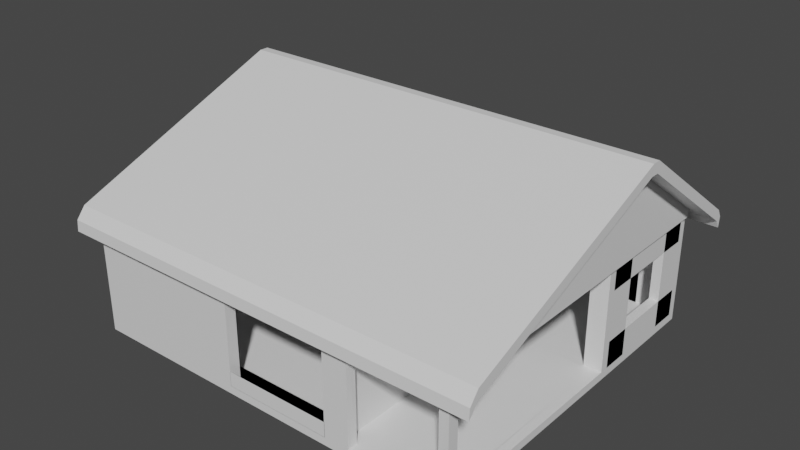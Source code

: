 # Source: Chalet.blend  (saved by Blender 2.92.15; exported with 4.5.12 LTS)
import bpy
from mathutils import Matrix  # noqa: F401  (used for matrix-valued properties, if any)

bpy.ops.wm.read_factory_settings(use_empty=True)
scene = bpy.context.scene
scene.name = 'Scene'

# ---- collections
col_murs = bpy.data.collections.new('Murs'); scene.collection.children.link(col_murs)

# ---- materials (node trees are filled in below, after node groups)
mat_material = bpy.data.materials.new('Material')
mat_material.alpha_threshold = 0.0
mat_material.use_transparent_shadow = False
mat_material.line_color = (0.0, 0.0, 0.0, 1.0)

# ---- material node trees
mat_material.use_nodes = True; mat_material.node_tree.nodes.clear()
_N = mat_material.node_tree.nodes; _L = mat_material.node_tree.links
n0 = _N.new('ShaderNodeOutputMaterial'); n0.name = 'Material Output'; n0.location = (300, 300)
n1 = _N.new('ShaderNodeBsdfPrincipled'); n1.name = 'Principled BSDF'; n1.location = (10, 300)
n1.distribution = 'GGX'
n1.subsurface_method = 'BURLEY'
n1.inputs[2].default_value = 0.4
n1.inputs[3].default_value = 1.45
n1.inputs[27].default_value = (0.0, 0.0, 0.0, 1.0)
n1.inputs[28].default_value = 1.0
_L.new(n1.outputs[0], n0.inputs[0])
n0.is_active_output = True

# ---- world
world_world = bpy.data.worlds.new('World'); scene.world = world_world
world_world.use_nodes = True; world_world.node_tree.nodes.clear()
_N = world_world.node_tree.nodes; _L = world_world.node_tree.links
n0 = _N.new('ShaderNodeOutputWorld'); n0.name = 'World Output'; n0.location = (300, 300)
n1 = _N.new('ShaderNodeBackground'); n1.name = 'Background'; n1.location = (10, 300)
n1.inputs[0].default_value = (0.05088, 0.05088, 0.05088, 1.0)
_L.new(n1.outputs[0], n0.inputs[0])
n0.is_active_output = True
world_world.color = (0.05088, 0.05088, 0.05088)
world_world.use_sun_shadow = False
world_world.sun_shadow_jitter_overblur = 0.0

# ---- meshes
me_cube = bpy.data.meshes.new('Cube')
me_cube.from_pydata([(1.013, 7.404, 3.25), (1.366, 7.404, -0.999), (0.976, -1.01, 3.25), (0.9982, -1.01, -1.0), (0.5842, 7.404, 3.25), (0.5842, 7.404, -1.0), (0.587, -1.01, 3.516), (0.587, -1.01, -1.0), (1.0, 7.764, -1.0), (0.5842, 7.764, -1.0), (1.0, 7.764, 3.25), (0.5842, 7.764, 3.25), (4.578, 7.404, 3.25), (4.213, 7.404, -0.999), (4.578, 7.764, 3.25), (4.578, 7.764, -1.0), (4.939, 7.404, 3.25), (4.939, 7.404, -1.0), (4.939, 8.854, 2.161), (4.939, 8.854, 0.08956), (4.939, 7.404, 1.0), (4.939, 7.404, -1.0), (4.939, 7.764, 1.0), (4.939, 7.764, -1.0), (4.578, 12.4, 3.25), (4.578, 12.4, -1.0), (4.939, 11.31, 2.161), (4.939, 11.31, 0.08956), (4.578, 12.71, 3.25), (4.578, 12.71, -1.0), (4.939, 12.71, 3.25), (4.939, 12.71, -1.0), (-10.61, 12.4, 3.25), (-10.61, 12.4, -1.0), (-10.61, 12.71, 3.25), (-10.61, 12.71, -1.0), (-10.88, 12.4, 3.25), (-10.88, 12.4, -1.0), (-10.88, 12.71, 3.25), (-10.88, 12.71, -1.0), (-10.61, -1.01, 3.25), (-10.61, -1.01, -1.0), (-10.88, -1.01, 3.25), (-10.88, -1.01, -1.0), (-10.61, -1.439, 3.25), (-10.61, -1.439, -1.0), (-10.88, -1.439, 3.25), (-10.88, -1.439, -1.0), (-0.007851, -1.439, 2.656), (-0.007851, -1.439, -0.4052), (0.9982, -1.439, 3.25), (0.9982, -1.439, -1.0), (0.5935, -1.018, 3.546), (0.5861, 7.401, 6.834), (0.5842, 7.404, 3.546), (0.5842, 7.764, 3.546), (1.0, 7.764, 3.546), (4.578, 7.404, 6.837), (4.578, 7.764, 6.834), (4.939, 12.4, 3.546), (4.578, 12.4, 3.546), (4.939, 12.71, 3.546), (4.578, 12.71, 3.546), (-10.61, 12.71, 3.546), (-10.61, 12.4, 3.546), (-10.88, 12.71, 3.546), (-10.88, 12.4, 3.546), (-10.88, -1.01, 3.546), (-10.61, -1.01, 3.546), (-10.88, -1.439, 3.546), (-10.61, -1.439, 3.546), (0.587, -1.439, 3.546), (0.9982, -1.439, 3.546), (0.587, 12.4, 3.516), (0.587, 12.4, 3.546), (-10.61, 12.4, 3.546), (-10.61, 12.4, 3.25), (0.5861, 7.764, 3.25), (0.5861, 12.4, 3.25), (0.5861, 12.4, 3.546), (0.5842, 7.404, -1.323), (0.587, -1.01, -1.323), (1.0, 7.404, -1.323), (0.9982, -1.01, -1.323), (1.0, 7.764, -1.323), (0.5842, 7.764, -1.323), (4.578, 7.764, -1.323), (4.578, 7.404, -1.323), (4.939, 7.764, -1.323), (4.939, 7.404, -1.323), (4.939, 12.4, -1.323), (4.578, 12.4, -1.323), (4.939, 12.71, -1.323), (4.578, 12.71, -1.323), (-10.61, 12.4, -1.323), (-10.61, 12.71, -1.323), (-10.88, 12.4, -1.323), (-10.88, 12.71, -1.323), (-10.61, -1.01, -1.323), (-10.88, -1.01, -1.323), (-10.61, -1.439, -1.323), (-10.88, -1.439, -1.323), (0.587, -1.439, -1.323), (0.9982, -1.439, -1.323), (-10.61, 12.44, -1.0), (-10.61, 12.44, -1.323), (0.587, 12.44, -1.323), (0.587, 12.44, -1.0), (0.5236, 7.764, -1.0), (0.5236, 12.4, -1.0), (0.5236, 12.4, -1.323), (0.5236, 7.764, -1.323), (4.578, -1.018, 3.25), (0.5935, -1.018, 3.25), (4.572, -1.01, 3.546), (4.572, -1.01, 3.25), (4.572, -1.439, 3.25), (4.572, -1.439, 3.546), (4.948, -1.01, 3.25), (4.948, -1.439, 3.25), (4.948, -1.01, 3.546), (4.948, -1.439, 3.546), (4.578, 7.401, 3.25), (4.572, -1.01, -0.9928), (4.578, -1.431, -1.0), (4.948, -1.01, -1.039), (4.948, -1.439, -1.039), (4.939, 7.404, 3.549), (4.939, 7.764, 3.549), (4.578, 7.404, 3.549), (4.578, 7.764, 3.549), (4.674, -1.01, 3.25), (4.674, -1.01, 3.546), (4.674, 12.4, 3.25), (4.674, 12.4, 3.546), (-10.6, 7.768, 3.252), (-10.6, 12.4, 3.252), (-10.6, 12.4, 3.549), (-10.6, 7.405, 6.836), (-10.6, -1.014, 3.549), (-10.61, 7.408, 3.252), (-10.61, 7.408, 3.549), (1.013, 7.765, 3.25), (1.0, -1.431, -1.0), (4.939, -1.431, -1.0), (4.939, -1.431, -1.323), (4.578, -1.431, -1.323), (1.0, -1.431, -1.323), (1.0, 7.404, -1.0), (1.376, 7.404, 2.886), (4.578, 7.404, -1.0), (4.213, 7.404, 2.886), (1.0, 7.765, -1.0), (4.578, 7.765, 3.25), (4.578, 7.765, -1.0), (4.213, 7.765, 2.886), (1.376, 7.765, 2.886), (1.366, 7.765, -0.999), (4.213, 7.765, -0.999), (4.578, 7.439, 7.28), (0.5862, 7.436, 7.277), (4.578, 7.799, 7.277), (4.578, 12.43, 3.99), (0.5862, 7.799, 7.277), (0.5862, 12.43, 3.99), (-10.6, 7.803, 7.279), (0.5936, -0.9831, 3.99), (4.572, -0.975, 3.99), (-10.6, 12.43, 3.992), (-10.6, 7.44, 7.279), (-10.6, -0.9794, 3.992), (5.179, 7.764, 3.251), (5.179, 12.4, 3.251), (5.179, 7.764, 6.834), (5.179, 12.4, 3.547), (5.179, 7.404, 6.837), (5.179, 7.404, 3.251), (5.173, -1.01, 3.547), (5.179, -1.018, 3.251), (5.179, 7.799, 7.277), (5.179, 7.764, 3.549), (5.179, 7.401, 3.251), (5.179, 12.43, 3.99), (5.179, 7.439, 7.28), (5.173, -0.9753, 3.99), (6.023, 7.764, 6.834), (6.023, 12.4, 3.547), (6.024, 7.799, 7.277), (6.023, 7.403, 6.837), (6.018, -1.01, 3.547), (6.024, 12.43, 3.99), (6.024, 7.438, 7.28), (6.018, -0.9755, 3.99), (-10.6, 7.803, 7.279), (-11.53, 7.803, 7.279), (-10.6, 7.405, 6.836), (-10.6, 7.44, 7.279), (-10.6, 7.768, 3.252), (-10.6, 12.4, 3.252), (-10.6, 12.4, 3.549), (-10.6, -1.014, 3.549), (-10.61, 7.408, 3.252), (-10.61, 7.408, 3.549), (-10.6, 12.43, 3.992), (-10.6, -0.9794, 3.992), (-10.86, 7.803, 7.279), (-10.86, 7.768, 6.836), (-10.86, 7.405, 6.836), (-10.86, 7.44, 7.279), (-10.86, 7.768, 3.253), (-10.86, 12.4, 3.253), (-10.86, 12.4, 3.549), (-10.86, -1.014, 3.549), (-10.87, 7.408, 3.253), (-10.87, 7.408, 3.549), (-10.86, 12.43, 3.992), (-10.86, -0.9794, 3.992), (-11.53, 7.768, 6.836), (-11.53, 7.405, 6.836), (-11.53, 7.44, 7.279), (-11.53, 12.4, 3.549), (-11.53, -1.015, 3.549), (-11.53, 12.43, 3.992), (-11.52, -0.9796, 3.992), (4.572, -1.618, 3.305), (0.5937, -1.626, 3.305), (-10.6, -1.622, 3.308), (-10.6, -1.622, 3.308), (-10.6, -1.587, 3.751), (-10.6, -1.587, 3.751), (4.572, -1.583, 3.749), (0.5937, -1.591, 3.749), (6.018, -1.583, 3.749), (5.174, -1.583, 3.749), (5.174, -1.618, 3.306), (6.018, -1.618, 3.306), (-10.86, -1.587, 3.751), (-10.86, -1.622, 3.308), (-11.52, -1.622, 3.308), (-11.52, -1.587, 3.751), (4.573, -1.986, 2.845), (0.5938, -1.994, 2.845), (-10.6, -1.99, 2.847), (-10.6, -1.99, 2.847), (-10.6, -1.955, 3.291), (-10.6, -1.955, 3.291), (4.573, -1.951, 3.288), (0.5938, -1.959, 3.288), (6.018, -1.951, 3.289), (5.174, -1.951, 3.289), (5.174, -1.986, 2.845), (6.018, -1.986, 2.845), (-10.86, -1.955, 3.291), (-10.86, -1.99, 2.847), (-11.52, -1.99, 2.847), (-11.52, -1.955, 3.291), (0.5862, 13.03, 3.096), (0.5863, 13.06, 3.54), (4.578, 13.03, 3.096), (4.578, 13.06, 3.54), (-10.6, 13.03, 3.098), (-10.6, 13.06, 3.542), (5.179, 13.03, 3.097), (5.179, 13.06, 3.54), (6.024, 13.03, 3.097), (6.024, 13.06, 3.54), (-10.6, 13.06, 3.542), (-10.6, 13.03, 3.098), (-10.86, 13.06, 3.542), (-10.86, 13.03, 3.098), (-11.53, 13.06, 3.542), (-11.53, 13.03, 3.099), (0.5863, 13.21, 2.771), (0.5863, 13.25, 3.214), (4.578, 13.21, 2.771), (4.578, 13.25, 3.214), (-10.6, 13.22, 2.773), (-10.6, 13.25, 3.216), (5.179, 13.21, 2.771), (5.179, 13.25, 3.215), (6.024, 13.21, 2.771), (6.024, 13.25, 3.215), (-10.6, 13.25, 3.216), (-10.6, 13.22, 2.773), (-10.86, 13.25, 3.217), (-10.86, 13.22, 2.773), (-11.53, 13.25, 3.217), (-11.53, 13.22, 2.773), (4.939, 7.764, 3.25), (4.939, 7.764, -1.0), (4.939, 12.4, 3.25), (4.939, 12.4, -1.0), (2.639, 12.71, -0.1342), (2.639, 12.71, 2.385), (3.505, 12.4, 3.25), (3.505, 12.4, -1.0), (3.505, 12.71, 3.546), (3.505, 12.4, 3.546), (3.505, 12.71, -1.323), (3.505, 12.4, -1.323), (0.4009, 12.71, -0.1342), (-0.465, 12.71, -1.323), (0.4009, 12.71, 2.385), (-0.465, 12.4, 3.25), (-0.465, 12.4, -1.0), (-0.465, 12.71, 3.546), (-0.465, 12.4, 3.546), (-0.465, 12.4, -1.323), (-8.913, 12.71, -0.1538), (-9.76, 12.71, -1.323), (-8.913, 12.71, 2.404), (-9.76, 12.4, 3.25), (-9.76, 12.4, -1.0), (-9.76, 12.71, 3.546), (-9.76, 12.4, 3.546), (-9.76, 12.4, -1.323), (-5.958, 12.71, 2.404), (-5.112, 12.4, 3.25), (-5.112, 12.4, -1.0), (-5.112, 12.71, 3.546), (-5.112, 12.4, 3.546), (-5.112, 12.4, -1.323), (-5.958, 12.71, -0.1538), (-5.112, 12.71, -1.323), (-10.88, 9.384, -0.328), (-10.88, 9.384, 2.578), (-10.61, 7.385, -1.0), (-10.61, 7.385, 3.25), (-10.88, 7.385, 3.546), (-10.61, 7.385, 3.546), (-10.88, 7.385, -1.323), (-10.61, 7.385, -1.323), (-10.88, 1.945, -0.328), (-10.61, 3.188, -1.0), (-10.88, 3.188, -1.323), (-10.61, 3.188, -1.323), (-10.88, 1.945, 2.578), (-10.61, 3.188, 3.25), (-10.88, 3.188, 3.546), (-10.61, 3.188, 3.546), (-5.013, -1.01, -1.0), (-4.418, -1.439, 2.656), (-4.418, -1.439, -0.4052), (-5.013, -1.01, 3.516), (-5.013, -1.439, 3.546), (-5.013, 12.4, 3.516), (-5.013, 12.4, 3.546), (-5.013, -1.01, -1.323), (-5.013, -1.439, -1.323), (-5.013, 12.44, -1.0), (-5.013, 12.44, -1.323), (-5.01, -1.014, 3.546), (-0.465, 12.71, 3.25), (3.505, 12.71, 3.25), (3.505, 12.71, -1.0), (-0.465, 12.71, -1.0), (-5.112, 12.71, -1.0), (-9.76, 12.71, -1.0), (-9.76, 12.71, 3.25), (-5.112, 12.71, 3.25), (-10.88, 1.273, 3.25), (-10.88, 10.06, 3.25), (-10.88, 10.06, -1.0), (-10.88, 1.273, -1.0), (0.587, -1.439, 3.25), (0.587, -1.439, -1.0), (-5.013, -1.439, 3.25), (-5.013, -1.439, -1.0), (0.587, -0.9968, 3.25), (0.587, -0.9968, -1.0), (-5.013, -0.9968, 3.25), (-5.013, -0.9968, -1.0), (-0.007851, -0.9968, 2.656), (-0.007851, -0.9968, -0.4052), (-4.418, -0.9968, 2.656), (-4.418, -0.9968, -0.4052), (-10.88, 12.4, 3.25), (-10.88, 12.4, -1.0), (-10.88, -1.01, 3.25), (-10.88, -1.01, -1.0), (-10.88, 1.273, -1.0), (-10.88, 10.06, 3.25), (-10.88, 10.06, -1.0), (-10.88, 1.273, 3.25), (-10.88, 1.945, 2.578), (-10.88, 9.384, 2.578), (-10.88, 9.384, -0.328), (-10.88, 1.945, -0.328), (-10.57, 12.4, 3.25), (-10.57, 12.4, -1.0), (-10.57, -1.01, 3.25), (-10.57, -1.01, -1.0), (-10.57, 1.273, -1.0), (-10.57, 10.06, 3.25), (-10.57, 10.06, -1.0), (-10.57, 1.273, 3.25), (-10.57, 1.945, 2.578), (-10.57, 9.384, 2.578), (-10.57, 9.384, -0.328), (-10.57, 1.945, -0.328), (-10.88, 1.945, 3.25), (-10.88, 9.384, 3.25), (-10.57, 1.945, 3.25), (-10.57, 9.384, 3.25), (-10.57, -1.035, -0.328), (-10.88, -1.035, -0.328), (-10.88, -1.035, 2.578), (-10.57, -1.035, 2.578), (-10.57, -1.056, 2.578), (-10.88, -1.056, 2.578), (-10.57, -1.056, 3.25), (-10.88, -1.056, 3.25), (-10.57, 1.945, -1.106), (-10.88, 1.945, -1.106), (-10.88, 9.384, -1.106), (-10.57, 9.384, -1.106), (-10.57, 1.945, -1.078), (-10.88, 1.945, -1.078), (-10.57, -1.035, -1.078), (-10.88, -1.035, -1.078), (-10.88, 12.53, -0.328), (-10.57, 12.53, -0.328), (-10.88, 12.53, 2.578), (-10.57, 12.53, 2.578), (-10.57, 12.48, 2.578), (-10.88, 12.48, 2.578), (-10.57, 12.48, 3.25), (-10.88, 12.48, 3.25), (-10.88, 12.46, -0.328), (-10.57, 12.46, -0.328), (-10.88, 12.46, -1.106), (-10.57, 12.46, -1.106), (-5.013, -1.439, 2.673), (0.587, -1.439, 2.673), (-5.013, -0.9968, 2.673), (0.587, -0.9968, 2.673), (-4.411, -1.439, -1.0), (-4.411, -1.439, 3.25), (-4.411, -0.9968, -1.0), (-4.411, -0.9968, 3.25), (-0.01995, -1.439, 3.25), (-0.01995, -1.439, -1.0), (-0.01995, -0.9968, -1.0), (-0.01995, -0.9968, 3.25), (-5.013, -1.439, 2.654), (0.587, -1.439, 2.654), (-5.013, -0.9968, 2.654), (0.587, -0.9968, 2.654), (-4.418, -1.439, -1.007), (-0.007851, -1.439, -1.007), (-0.007851, -0.9968, -1.007), (-4.418, -0.9968, -1.007), (4.939, 7.764, 3.25), (4.939, 7.764, -1.0), (4.939, 12.4, 3.25), (4.939, 12.4, -1.0), (4.939, 8.854, 2.161), (4.939, 8.854, 0.08956), (4.939, 11.31, 2.161), (4.939, 11.31, 0.08956), (4.559, 7.764, 3.25), (4.559, 7.764, -1.0), (4.559, 12.4, 3.25), (4.559, 12.4, -1.0), (4.559, 8.854, 2.161), (4.559, 8.854, 0.08956), (4.559, 11.31, 2.161), (4.559, 11.31, 0.08956), (4.939, 11.29, 3.25), (4.939, 11.29, -1.0), (4.559, 11.29, 3.25), (4.559, 11.29, -1.0), (4.939, 7.764, 2.151), (4.939, 12.4, 2.151), (4.559, 7.764, 2.151), (4.559, 12.4, 2.151), (4.939, 8.873, 3.25), (4.939, 8.873, -1.0), (4.559, 8.873, 3.25), (4.559, 8.873, -1.0), (4.939, 12.4, 0.09555), (4.939, 7.764, 0.09555), (4.559, 7.764, 0.09555), (4.559, 12.4, 0.09555), (0.4009, 12.71, 2.385), (2.639, 12.71, 2.385), (2.639, 12.71, -0.1342), (0.4009, 12.71, -0.1342), (-0.465, 12.4, 3.25), (3.505, 12.4, 3.25), (3.505, 12.4, -1.0), (-0.465, 12.4, -1.0), (0.4009, 12.4, 2.385), (2.639, 12.4, 2.385), (2.639, 12.4, -0.1342), (0.4009, 12.4, -0.1342), (0.4089, 12.71, -1.0), (0.4089, 12.71, 3.25), (0.4089, 12.4, 3.25), (0.4089, 12.4, -1.0), (2.631, 12.71, -1.0), (2.631, 12.71, 3.25), (2.631, 12.4, 3.25), (2.631, 12.4, -1.0), (-0.465, 12.71, 2.373), (3.505, 12.71, 2.373), (-0.465, 12.4, 2.373), (3.505, 12.4, 2.373), (3.505, 12.71, -0.1207), (-0.465, 12.71, -0.1207), (3.505, 12.4, -0.1207), (-0.465, 12.4, -0.1207), (-5.958, 12.71, -0.1538), (-8.913, 12.71, -0.1538), (-8.913, 12.71, 2.404), (-5.958, 12.71, 2.404), (-5.112, 12.39, -1.0), (-9.76, 12.39, -1.0), (-9.76, 12.39, 3.25), (-5.112, 12.39, 3.25), (-5.958, 12.39, -0.1538), (-8.913, 12.39, -0.1538), (-8.913, 12.39, 2.404), (-5.958, 12.39, 2.404), (-8.897, 12.71, -1.0), (-8.897, 12.71, 3.25), (-8.897, 12.39, -1.0), (-8.897, 12.39, 3.25), (-5.961, 12.71, -1.0), (-5.961, 12.71, 3.25), (-5.961, 12.39, 3.25), (-5.961, 12.39, -1.0), (-9.76, 12.71, 2.403), (-5.112, 12.71, 2.403), (-5.112, 12.39, 2.403), (-9.76, 12.39, 2.403), (-5.112, 12.71, -0.1424), (-9.76, 12.71, -0.1424), (-9.76, 12.39, -0.1424), (-5.112, 12.39, -0.1424), (0.5836, -1.009, 3.915), (0.5817, -1.006, 3.245), (-10.61, -1.005, 3.917), (-10.61, -1.002, 3.247), (4.578, -1.229, 3.767), (0.5861, -1.231, 3.764), (4.578, -1.231, 3.25), (0.5842, -1.229, 3.25)], [(129, 57), (15, 157), (108, 1)], [(46, 44, 70, 69), (7, 6, 4, 5), (148, 3, 83, 82), (148, 5, 7, 3), (37, 39, 97, 96), (9, 11, 10, 8), (38, 36, 66, 65), (29, 31, 92, 93), (5, 4, 11, 9), (11, 4, 54, 55), (12, 57, 175, 176), (17, 289, 23, 21), (82, 87, 146, 147), (8, 15, 86, 84), (12, 150, 17, 16), (16, 17, 21, 20), (289, 288, 22, 23), (5, 9, 85, 80), (364, 50, 72, 71), (29, 28, 30, 31), (290, 291, 31, 30), (12, 16, 118, 115), (358, 357, 35, 34), (30, 28, 62, 61), (42, 46, 69, 67), (312, 311, 32, 33), (47, 43, 99, 101), (37, 36, 38, 39), (34, 35, 39, 38), (333, 41, 98, 335), (336, 332, 387, 384), (372, 373, 369, 368), (289, 17, 89, 88), (4, 6, 52, 54), (45, 44, 46, 47), (312, 33, 94, 315), (42, 43, 47, 46), (327, 32, 64, 329), (10, 11, 55, 56), (374, 372, 368, 370), (7, 5, 80, 81), (3, 2, 50, 51), (39, 35, 95, 97), (364, 365, 51, 50), (60, 59, 61, 62), (64, 63, 65, 66), (314, 313, 63, 64), (339, 338, 67, 68), (68, 67, 69, 70), (52, 71, 72), (351, 344, 71, 52), (366, 364, 71, 344), (34, 38, 65, 63), (141, 139, 200, 202), (72, 50, 116, 117), (358, 34, 63, 313), (290, 30, 61, 59), (294, 24, 60, 297), (360, 42, 67, 338), (343, 40, 76, 345), (345, 76, 75, 346), (40, 68, 75, 76), (351, 52, 74, 346), (52, 6, 131, 132), (79, 78, 136, 137), (24, 14, 77, 78), (60, 24, 78, 79), (204, 216, 236, 229), (80, 82, 83, 81), (82, 80, 85, 84), (82, 84, 86, 87), (88, 86, 91, 90), (87, 86, 88, 89), (90, 91, 93, 92), (309, 315, 94, 95), (95, 94, 96, 97), (334, 335, 98, 99), (99, 98, 100, 101), (348, 347, 81, 102), (102, 81, 83, 103), (91, 86, 111, 110), (3, 51, 103, 83), (98, 41, 104, 105), (291, 289, 88, 90), (9, 8, 84, 85), (51, 365, 102, 103), (354, 29, 93, 298), (31, 291, 90, 92), (89, 17, 144, 145), (45, 47, 101, 100), (362, 37, 96, 330), (367, 45, 100, 348), (349, 107, 106, 350), (7, 81, 106, 107), (340, 7, 107, 349), (347, 98, 105, 350), (108, 109, 110, 111), (86, 15, 108, 111), (15, 25, 109, 108), (25, 91, 110, 109), (113, 112, 114, 52), (0, 4, 5, 148), (165, 168, 203, 193), (115, 118, 120, 114), (52, 72, 117, 114), (2, 52, 114, 115), (50, 2, 115, 116), (119, 118, 120, 121), (117, 116, 119, 121), (118, 119, 126, 125), (16, 127, 120, 118), (129, 12, 115, 114), (121, 120, 114, 117), (127, 129, 114, 120), (124, 123, 125, 126), (115, 118, 125, 123), (116, 115, 123, 124), (119, 116, 124, 126), (288, 16, 17, 21, 23, 22), (128, 130, 129, 127), (288, 14, 24, 290), (16, 288, 128, 127), (14, 12, 129, 130), (290, 24, 60, 59), (128, 288, 290, 59), (170, 204, 229, 228), (130, 128, 59, 60), (14, 58, 173, 171), (57, 53, 545, 544), (122, 14, 171, 181), (199, 211, 269, 267), (77, 14, 122, 4), (132, 131, 133, 134), (73, 74, 134, 133), (74, 52, 132, 134), (6, 73, 133, 131), (135, 140, 201, 197), (138, 141, 202, 195), (200, 139, 227, 226), (169, 165, 193, 196), (140, 4, 541, 543), (78, 77, 135, 136), (53, 54, 141, 138), (54, 52, 139, 141), (77, 4, 140, 135), (112, 12, 176, 178), (124, 143, 147, 146), (144, 124, 146, 145), (148, 82, 147, 143), (17, 150, 124, 144), (87, 89, 145, 146), (13, 150, 154, 158), (151, 13, 158, 155), (148, 1, 157, 152), (150, 148, 3, 123), (123, 3, 143, 124), (3, 7, 6, 2), (157, 156, 142, 152), (155, 158, 154, 153), (156, 155, 153, 142), (150, 12, 153, 154), (12, 0, 142, 153), (1, 149, 156, 157), (0, 148, 152, 142), (149, 151, 155, 156), (108, 157, 158, 15, 150, 13, 1, 148), (0, 149, 1, 148), (149, 0, 122, 151), (151, 122, 150, 13), (161, 162, 164, 163), (166, 160, 169, 170), (160, 163, 165, 169), (161, 163, 160, 159), (167, 159, 160, 166), (163, 164, 168, 165), (130, 58, 173, 180), (192, 184, 233, 232), (182, 190, 265, 263), (24, 14, 171, 172), (176, 175, 177, 178), (171, 180, 174, 172), (173, 174, 180), (171, 173, 175, 181), (177, 175, 188, 189), (179, 183, 191, 187), (212, 200, 226, 237), (159, 167, 184, 183), (57, 122, 181, 175), (60, 24, 172, 174), (161, 159, 183, 179), (162, 161, 179, 182), (114, 112, 178, 177), (14, 130, 180, 171), (203, 168, 261, 266), (185, 186, 190, 187), (188, 185, 187, 191), (189, 188, 191, 192), (182, 179, 187, 190), (175, 173, 185, 188), (173, 174, 186, 185), (183, 184, 192, 191), (174, 60, 258, 262), (201, 195, 207, 213), (202, 200, 212, 214), (196, 193, 205, 208), (197, 201, 213, 209), (195, 202, 214, 207), (204, 196, 208, 216), (140, 138, 195, 201), (170, 169, 196, 204), (222, 215, 268, 270), (137, 136, 198, 199), (136, 135, 197, 198), (208, 205, 194, 219), (190, 186, 264, 265), (206, 207, 218, 217), (210, 209, 206, 211), (206, 209, 213, 207), (214, 212, 207), (52, 114, 224, 225), (199, 198, 210, 211), (193, 203, 215, 205), (198, 197, 209, 210), (164, 162, 259, 257), (220, 217, 194, 222), (218, 221, 223, 219), (217, 218, 219, 194), (211, 206, 217, 220), (205, 215, 222, 194), (207, 212, 221, 218), (177, 189, 235, 234), (216, 208, 219, 223), (239, 238, 254, 255), (230, 231, 247, 246), (237, 226, 242, 253), (227, 225, 241, 243), (234, 235, 251, 250), (228, 229, 245, 244), (232, 233, 249, 248), (221, 212, 237, 238), (166, 170, 228, 231), (114, 177, 234, 224), (216, 223, 239, 236), (139, 52, 225, 227), (223, 221, 238, 239), (184, 167, 230, 233), (189, 192, 232, 235), (167, 166, 231, 230), (243, 241, 247, 244), (246, 240, 250, 249), (243, 244, 245, 242), (241, 240, 246, 247), (249, 250, 251, 248), (242, 245, 252, 253), (253, 252, 255, 254), (224, 234, 250, 240), (231, 228, 244, 247), (238, 237, 253, 254), (233, 230, 246, 249), (236, 239, 255, 252), (235, 232, 248, 251), (225, 224, 240, 241), (229, 236, 252, 245), (226, 227, 243, 242), (260, 267, 283, 276), (266, 261, 277, 282), (270, 268, 284, 286), (269, 271, 287, 285), (261, 257, 273, 277), (264, 262, 278, 280), (271, 270, 286, 287), (162, 182, 263, 259), (137, 199, 267, 260), (60, 79, 256, 258), (215, 203, 266, 268), (186, 174, 262, 264), (168, 164, 257, 261), (220, 222, 270, 271), (79, 137, 260, 256), (211, 220, 271, 269), (274, 272, 273, 275), (272, 276, 277, 273), (274, 275, 279, 278), (278, 279, 281, 280), (277, 276, 283, 282), (284, 285, 287, 286), (282, 283, 285, 284), (262, 258, 274, 278), (258, 256, 272, 274), (259, 263, 279, 275), (267, 269, 285, 283), (265, 264, 280, 281), (256, 260, 276, 272), (268, 266, 282, 284), (263, 265, 281, 279), (257, 259, 275, 273), (288, 289, 453, 452), (26, 27, 459, 458), (18, 26, 458, 456), (291, 290, 454, 455), (355, 354, 298, 301), (93, 91, 299, 298), (303, 294, 297, 306), (28, 353, 296, 62), (60, 62, 296, 297), (25, 295, 299, 91), (25, 24, 294, 295), (28, 29, 354, 353), (317, 303, 306, 320), (356, 355, 301, 323), (298, 299, 307, 301), (353, 352, 305, 296), (297, 296, 305, 306), (295, 304, 307, 299), (493, 492, 488, 489), (300, 302, 484, 487), (35, 357, 309, 95), (32, 311, 314, 64), (323, 321, 315, 309), (359, 358, 313, 319), (320, 319, 313, 314), (318, 312, 315, 321), (521, 520, 516, 517), (310, 316, 515, 514), (352, 355, 356, 359), (304, 303, 317, 318), (304, 318, 321, 307), (306, 305, 319, 320), (352, 359, 319, 305), (301, 307, 321, 323), (357, 356, 323, 309), (311, 317, 320, 314), (363, 362, 330, 334), (96, 94, 331, 330), (36, 361, 328, 66), (64, 66, 328, 329), (337, 327, 329, 339), (396, 384, 406, 407), (362, 363, 380, 382), (33, 326, 331, 94), (40, 337, 339, 68), (43, 363, 334, 99), (330, 331, 335, 334), (361, 360, 338, 328), (329, 328, 338, 339), (326, 333, 335, 331), (81, 347, 350, 106), (41, 340, 349, 104), (104, 349, 350, 105), (365, 367, 348, 102), (100, 98, 347, 348), (68, 351, 346, 75), (73, 345, 346, 74), (6, 343, 345, 73), (44, 366, 344, 70), (68, 70, 344, 351), (44, 45, 367, 366), (41, 40, 343, 340), (354, 490, 503, 500), (292, 293, 493, 494), (352, 353, 505, 504), (302, 300, 495, 492), (308, 322, 520, 521), (316, 310, 522, 523), (356, 357, 537, 536), (359, 356, 528, 529), (36, 37, 377, 376), (363, 43, 379, 380), (332, 324, 386, 387), (360, 361, 381, 383), (368, 364, 433, 435), (48, 49, 373, 372), (342, 375, 451, 448), (367, 365, 369, 371), (373, 375, 371, 369), (375, 374, 370, 371), (364, 368, 443, 440), (371, 370, 439, 438), (342, 341, 374, 375), (341, 48, 372, 374), (380, 379, 391, 392), (399, 387, 413, 412), (383, 381, 393, 395), (378, 383, 395, 390), (379, 378, 390, 391), (361, 36, 376, 381), (325, 336, 384, 385), (43, 42, 378, 379), (42, 360, 383, 378), (37, 362, 382, 377), (324, 325, 385, 386), (395, 392, 391, 390), (388, 389, 394, 393), (397, 396, 395, 393), (398, 397, 393, 394), (399, 398, 394, 392), (396, 399, 392, 395), (376, 377, 389, 388), (381, 376, 388, 393), (385, 384, 400, 401), (382, 380, 392, 394), (377, 382, 394, 389), (397, 398, 421, 423), (401, 400, 402, 403), (384, 396, 408, 409), (397, 385, 425, 424), (396, 397, 403, 402), (406, 405, 404, 407), (405, 387, 417, 419), (399, 396, 407, 404), (384, 387, 405, 406), (409, 408, 410, 411), (396, 402, 410, 408), (400, 384, 409, 411), (402, 400, 411, 410), (413, 414, 415, 412), (414, 386, 428, 430), (398, 399, 412, 415), (387, 386, 414, 413), (417, 416, 418, 419), (387, 399, 416, 417), (399, 404, 418, 416), (404, 405, 419, 418), (420, 422, 423, 421), (385, 397, 423, 422), (386, 385, 422, 420), (398, 386, 420, 421), (424, 425, 427, 426), (403, 397, 424, 426), (385, 401, 427, 425), (401, 403, 426, 427), (428, 429, 431, 430), (386, 398, 429, 428), (415, 414, 430, 431), (398, 415, 431, 429), (398, 386, 385, 397), (396, 384, 385, 397), (399, 332, 384, 396), (387, 399, 398, 386), (432, 434, 446, 444), (370, 368, 435, 434), (364, 366, 432, 433), (366, 370, 434, 432), (437, 436, 438, 439), (366, 367, 436, 437), (370, 366, 437, 439), (367, 371, 438, 436), (441, 440, 443, 442), (369, 365, 441, 442), (365, 364, 440, 441), (368, 369, 442, 443), (445, 444, 446, 447), (433, 432, 444, 445), (435, 433, 445, 447), (434, 435, 447, 446), (449, 448, 451, 450), (375, 373, 450, 451), (373, 49, 449, 450), (49, 342, 448, 449), (462, 454, 473, 475), (458, 459, 467, 466), (456, 458, 466, 464), (452, 453, 477, 476), (290, 288, 452, 454), (289, 291, 455, 453), (27, 19, 457, 459), (19, 18, 456, 457), (465, 464, 460, 461), (466, 467, 463, 462), (467, 465, 461, 463), (464, 466, 462, 460), (454, 462, 470, 468), (459, 457, 465, 467), (457, 456, 464, 465), (461, 453, 481, 482), (469, 468, 470, 471), (455, 454, 468, 469), (463, 455, 469, 471), (462, 463, 471, 470), (473, 472, 474, 475), (454, 452, 472, 473), (452, 460, 474, 472), (460, 462, 475, 474), (476, 477, 479, 478), (453, 461, 479, 477), (461, 460, 478, 479), (460, 452, 476, 478), (481, 480, 483, 482), (463, 461, 482, 483), (455, 463, 483, 480), (453, 455, 480, 481), (494, 493, 489, 490), (293, 292, 486, 485), (292, 300, 487, 486), (302, 293, 485, 484), (495, 494, 490, 491), (492, 495, 491, 488), (300, 292, 494, 495), (293, 302, 492, 493), (488, 491, 499, 498), (490, 354, 508, 510), (496, 497, 498, 499), (352, 488, 498, 497), (491, 355, 496, 499), (355, 352, 497, 496), (501, 500, 503, 502), (490, 489, 502, 503), (353, 354, 500, 501), (489, 353, 501, 502), (504, 505, 507, 506), (488, 352, 504, 506), (489, 488, 506, 507), (353, 489, 507, 505), (508, 509, 511, 510), (355, 491, 511, 509), (491, 490, 510, 511), (354, 355, 509, 508), (522, 521, 517, 518), (322, 308, 513, 512), (316, 322, 512, 515), (308, 310, 514, 513), (523, 522, 518, 519), (520, 523, 519, 516), (359, 519, 534, 533), (322, 316, 523, 520), (310, 308, 521, 522), (358, 518, 527, 525), (524, 525, 527, 526), (517, 357, 524, 526), (518, 517, 526, 527), (357, 358, 525, 524), (529, 528, 531, 530), (519, 359, 529, 530), (356, 516, 531, 528), (516, 519, 530, 531), (532, 533, 534, 535), (518, 358, 532, 535), (519, 518, 535, 534), (358, 359, 533, 532), (536, 537, 538, 539), (517, 516, 539, 538), (516, 356, 536, 539), (357, 517, 538, 537), (541, 540, 542, 543), (4, 53, 540, 541), (53, 138, 542, 540), (138, 140, 543, 542), (546, 544, 545, 547), (53, 4, 547, 545), (4, 122, 546, 547), (122, 57, 544, 546)])
_uv = me_cube.uv_layers.new(name='UVMap')
_uv.uv.foreach_set('vector', [0.625, 0.5, 0.625, 0.5, 0.625, 0.5, 0.625, 0.5, 0.375, 0.0, 0.625, 0.0, 0.625, 0.25, 0.375, 0.25, 0.375, 0.5, 0.375, 0.75, 0.375, 0.75, 0.375, 0.5, 0.375, 0.5, 0.375, 0.25, 0.375, 0.0, 0.375, 0.75, 0.375, 0.5, 0.375, 0.5, 0.375, 0.5, 0.375, 0.5, 0.375, 0.25, 0.625, 0.25, 0.625, 0.5, 0.375, 0.5, 0.625, 0.5, 0.625, 0.5, 0.625, 0.5, 0.625, 0.5, 0.375, 0.5, 0.375, 0.5, 0.375, 0.5, 0.375, 0.5, 0.375, 0.25, 0.625, 0.25, 0.625, 0.25, 0.375, 0.25, 0.625, 0.25, 0.625, 0.25, 0.625, 0.25, 0.625, 0.25, 0.0, 0.0, 0.0, 0.0, 0.0, 0.0, 0.0, 0.0, 0.375, 0.5, 0.375, 0.5, 0.375, 0.5, 0.375, 0.5, 0.375, 0.5, 0.375, 0.5, 0.375, 0.5, 0.375, 0.5, 0.375, 0.5, 0.375, 0.5, 0.375, 0.5, 0.375, 0.5, 0.625, 0.5, 0.375, 0.5, 0.375, 0.5, 0.625, 0.5, 0.625, 0.5, 0.375, 0.5, 0.375, 0.5, 0.625, 0.5, nan, nan, nan, nan, nan, nan, nan, nan, 0.375, 0.25, 0.375, 0.25, 0.375, 0.25, 0.375, 0.25, 0.625, 0.5, 0.625, 0.5, 0.625, 0.5, 0.625, 0.5, 0.375, 0.5, 0.625, 0.5, 0.625, 0.5, 0.375, 0.5, 0.625, 0.5, 0.375, 0.5, 0.375, 0.5, 0.625, 0.5, 0.625, 0.5, 0.625, 0.5, 0.625, 0.5, 0.625, 0.5, 0.625, 0.5, 0.375, 0.5, 0.375, 0.5, 0.625, 0.5, 0.625, 0.5, 0.625, 0.5, 0.625, 0.5, 0.625, 0.5, 0.625, 0.5, 0.625, 0.5, 0.625, 0.5, 0.625, 0.5, 0.375, 0.5, 0.625, 0.5, 0.625, 0.5, 0.375, 0.5, 0.375, 0.5, 0.375, 0.5, 0.375, 0.5, 0.375, 0.5, 0.375, 0.5, 0.625, 0.5, 0.625, 0.5, 0.375, 0.5, 0.625, 0.5, 0.375, 0.5, 0.375, 0.5, 0.625, 0.5, 0.375, 0.5, 0.375, 0.5, 0.375, 0.5, 0.375, 0.5, 0.0, 0.0, 0.0, 0.0, 0.0, 0.0, 0.0, 0.0, 0.59, 0.5, 0.41, 0.5, 0.375, 0.5, 0.625, 0.5, 0.375, 0.5, 0.375, 0.5, 0.375, 0.5, 0.375, 0.5, 0.625, 0.25, 0.625, 0.0, 0.625, 0.0, 0.625, 0.25, 0.375, 0.5, 0.625, 0.5, 0.625, 0.5, 0.375, 0.5, 0.375, 0.5, 0.375, 0.5, 0.375, 0.5, 0.375, 0.5, 0.625, 0.5, 0.375, 0.5, 0.375, 0.5, 0.625, 0.5, 0.625, 0.5, 0.625, 0.5, 0.625, 0.5, 0.625, 0.5, 0.625, 0.5, 0.625, 0.25, 0.625, 0.25, 0.625, 0.5, 0.59, 0.5, 0.59, 0.5, 0.625, 0.5, 0.625, 0.5, 0.375, 0.0, 0.375, 0.25, 0.375, 0.25, 0.375, 0.0, 0.375, 0.5, 0.625, 0.5, 0.625, 0.5, 0.375, 0.5, 0.375, 0.5, 0.375, 0.5, 0.375, 0.5, 0.375, 0.5, 0.625, 0.5, 0.375, 0.5, 0.375, 0.5, 0.625, 0.5, 0.625, 0.5, 0.625, 0.5, 0.625, 0.5, 0.625, 0.5, 0.625, 0.5, 0.625, 0.5, 0.625, 0.5, 0.625, 0.5, 0.625, 0.5, 0.625, 0.5, 0.625, 0.5, 0.625, 0.5, 0.625, 0.5, 0.625, 0.5, 0.625, 0.5, 0.625, 0.5, 0.625, 0.5, 0.625, 0.5, 0.625, 0.5, 0.625, 0.5, 0.625, 0.5, 0.625, 0.5, 0.625, 0.5, 0.625, 0.5, 0.625, 0.5, 0.625, 0.5, 0.625, 0.5, 0.625, 0.5, 0.625, 0.5, 0.625, 0.5, 0.625, 0.5, 0.625, 0.5, 0.625, 0.5, 0.625, 0.5, 0.625, 0.5, 0.625, 0.25, 0.625, 0.0, 0.625, 0.0, 0.625, 0.25, 0.625, 0.5, 0.625, 0.5, 0.625, 0.5, 0.625, 0.5, 0.625, 0.5, 0.625, 0.5, 0.625, 0.5, 0.625, 0.5, 0.625, 0.5, 0.625, 0.5, 0.625, 0.5, 0.625, 0.5, 0.625, 0.5, 0.625, 0.5, 0.625, 0.5, 0.625, 0.5, 0.625, 0.5, 0.625, 0.5, 0.625, 0.5, 0.625, 0.5, 0.625, 0.5, 0.625, 0.5, 0.625, 0.5, 0.625, 0.5, 0.625, 0.5, 0.625, 0.5, 0.625, 0.5, 0.625, 0.5, 0.625, 0.5, 0.625, 0.5, 0.625, 0.5, 0.625, 0.5, 0.625, 0.5, 0.625, 0.5, 0.625, 0.5, 0.625, 0.5, 0.625, 0.0, 0.625, 0.0, 0.625, 0.0, 0.625, 0.0, 0.625, 0.5, 0.625, 0.5, 0.625, 0.5, 0.625, 0.5, 0.625, 0.5, 0.625, 0.5, 0.625, 0.5, 0.625, 0.5, 0.625, 0.5, 0.625, 0.5, 0.625, 0.5, 0.625, 0.5, 0.0, 0.0, 0.0, 0.0, 0.0, 0.0, 0.0, 0.0, 0.125, 0.5, 0.375, 0.5, 0.375, 0.75, 0.125, 0.75, 0.375, 0.5, 0.125, 0.5, 0.125, 0.5, 0.375, 0.5, 0.375, 0.5, 0.375, 0.5, 0.375, 0.5, 0.375, 0.5, 0.375, 0.5, 0.375, 0.5, 0.375, 0.5, 0.375, 0.5, 0.375, 0.5, 0.375, 0.5, 0.375, 0.5, 0.375, 0.5, 0.375, 0.5, 0.375, 0.5, 0.375, 0.5, 0.375, 0.5, 0.375, 0.5, 0.375, 0.5, 0.375, 0.5, 0.375, 0.5, 0.375, 0.5, 0.375, 0.5, 0.375, 0.5, 0.375, 0.5, 0.375, 0.5, 0.375, 0.5, 0.375, 0.5, 0.375, 0.5, 0.375, 0.5, 0.375, 0.5, 0.375, 0.5, 0.375, 0.5, 0.375, 0.5, 0.375, 0.5, 0.375, 0.5, 0.375, 0.5, 0.375, 0.5, 0.375, 0.5, 0.375, 0.5, 0.375, 0.5, 0.375, 0.5, 0.375, 0.5, 0.375, 0.5, 0.375, 0.5, 0.375, 0.5, 0.375, 0.5, 0.375, 0.5, 0.375, 0.5, 0.375, 0.5, 0.375, 0.5, 0.375, 0.5, 0.375, 0.5, 0.375, 0.5, 0.375, 0.5, 0.375, 0.5, 0.375, 0.5, 0.375, 0.25, 0.375, 0.5, 0.375, 0.5, 0.375, 0.25, 0.375, 0.5, 0.375, 0.5, 0.375, 0.5, 0.375, 0.5, 0.375, 0.5, 0.375, 0.5, 0.375, 0.5, 0.375, 0.5, 0.375, 0.5, 0.375, 0.5, 0.375, 0.5, 0.375, 0.5, 0.375, 0.5, 0.375, 0.5, 0.375, 0.5, 0.375, 0.5, 0.375, 0.5, 0.375, 0.5, 0.375, 0.5, 0.375, 0.5, 0.375, 0.5, 0.375, 0.5, 0.375, 0.5, 0.375, 0.5, 0.375, 0.5, 0.375, 0.5, 0.375, 0.5, 0.375, 0.5, 0.375, 0.5, 0.375, 0.5, 0.375, 0.5, 0.375, 0.5, 0.375, 0.0, 0.375, 0.0, 0.375, 0.0, 0.375, 0.0, 0.375, 0.5, 0.375, 0.5, 0.375, 0.5, 0.375, 0.5, 0.375, 0.5, 0.375, 0.5, 0.375, 0.5, 0.375, 0.5, 0.375, 0.5, 0.375, 0.5, 0.375, 0.5, 0.375, 0.5, 0.375, 0.5, 0.375, 0.5, 0.375, 0.5, 0.375, 0.5, 0.375, 0.5, 0.375, 0.5, 0.375, 0.5, 0.375, 0.5, 0.375, 0.5, 0.375, 0.5, 0.375, 0.5, 0.375, 0.5, 0.625, 0.5, 0.625, 0.5, 0.625, 0.5, 0.625, 0.5, 0.0, 0.0, 0.0, 0.0, 0.0, 0.0, 0.0, 0.0, 0.625, 0.5, 0.625, 0.5, 0.625, 0.5, 0.625, 0.5, 0.625, 0.5, 0.625, 0.5, 0.625, 0.5, 0.625, 0.5, 0.625, 0.5, 0.625, 0.5, 0.625, 0.5, 0.625, 0.5, 0.625, 0.75, 0.625, 0.75, 0.625, 0.75, 0.625, 0.75, 0.625, 0.5, 0.625, 0.5, 0.625, 0.5, 0.625, 0.5, 0.625, 0.5, 0.625, 0.5, 0.625, 0.5, 0.625, 0.5, 0.625, 0.5, 0.625, 0.5, 0.625, 0.5, 0.625, 0.5, 0.625, 0.5, 0.625, 0.5, 0.625, 0.5, 0.625, 0.5, 0.0, 0.0, 0.0, 0.0, 0.0, 0.0, 0.0, 0.0, 0.0, 0.0, 0.0, 0.0, 0.0, 0.0, 0.0, 0.0, 0.625, 0.5, 0.625, 0.5, 0.0, 0.0, 0.625, 0.5, 0.625, 0.5, 0.625, 0.5, 0.625, 0.5, 0.625, 0.5, 0.625, 0.5, 0.625, 0.5, 0.625, 0.5, 0.625, 0.5, 0.625, 0.75, 0.625, 0.75, 0.625, 0.75, 0.625, 0.75, 0.625, 0.5, 0.625, 0.5, 0.625, 0.5, 0.625, 0.5, 0.625, 0.5, 0.625, 0.5, 0.625, 0.5, 0.625, 0.5, 0.0, 0.0, 0.0, 0.0, 0.0, 0.0, 0.0, 0.0, 0.0, 0.0, 0.0, 0.0, 0.0, 0.0, 0.0, 0.0, 0.625, 0.5, 0.625, 0.5, 0.0, 0.0, 0.0, 0.0, 0.0, 0.0, 0.0, 0.0, 0.0, 0.0, 0.0, 0.0, 0.0, 0.0, 0.0, 0.0, 0.0, 0.0, 0.0, 0.0, 0.0, 0.0, 0.0, 0.0, 0.0, 0.0, 0.0, 0.0, 0.0, 0.0, 0.0, 0.0, 0.0, 0.0, 0.0, 0.0, 0.0, 0.0, 0.0, 0.0, 0.0, 0.0, 0.0, 0.0, 0.0, 0.0, 0.0, 0.0, 0.0, 0.0, 0.0, 0.0, 0.0, 0.0, 0.0, 0.0, 0.0, 0.0, 0.0, 0.0, 0.0, 0.0, 0.0, 0.0, 0.0, 0.0, 0.0, 0.0, 0.0, 0.0, 0.0, 0.0, 0.625, 0.5, 0.625, 0.5, 0.625, 0.5, 0.625, 0.5, 0.625, 0.5, 0.625, 0.5, 0.625, 0.5, 0.625, 0.5, 0.625, 0.5, 0.625, 0.5, 0.625, 0.5, 0.625, 0.5, 0.625, 0.0, 0.625, 0.0, 0.625, 0.0, 0.625, 0.0, 0.625, 0.5, 0.625, 0.5, 0.625, 0.5, 0.625, 0.5, 0.625, 0.5, 0.625, 0.5, 0.625, 0.5, 0.625, 0.5, 0.625, 0.5, 0.625, 0.5, 0.625, 0.5, 0.625, 0.5, 0.625, 0.5, 0.625, 0.5, 0.625, 0.5, 0.625, 0.5, 0.0, 0.0, 0.0, 0.0, 0.0, 0.0, 0.0, 0.0, 0.625, 0.0, 0.625, 0.0, 0.625, 0.0, 0.625, 0.0, 0.625, 0.5, 0.625, 0.5, 0.625, 0.5, 0.625, 0.5, 0.625, 0.5, 0.625, 0.5, 0.625, 0.5, 0.625, 0.5, 0.625, 0.5, 0.625, 0.5, 0.625, 0.5, 0.625, 0.5, 0.0, 0.0, 0.0, 0.0, 0.0, 0.0, 0.0, 0.0, 0.625, 0.25, 0.625, 0.0, 0.625, 0.0, 0.625, 0.25, 0.625, 0.5, 0.625, 0.5, 0.625, 0.5, 0.625, 0.5, 0.0, 0.0, 0.0, 0.0, 0.0, 0.0, 0.0, 0.0, 0.375, 0.5, 0.375, 0.5, 0.375, 0.5, 0.375, 0.5, 0.375, 0.5, 0.375, 0.5, 0.375, 0.5, 0.375, 0.5, 0.375, 0.5, 0.375, 0.5, 0.375, 0.5, 0.375, 0.5, 0.375, 0.5, 0.375, 0.5, 0.375, 0.5, 0.375, 0.5, 0.375, 0.5, 0.375, 0.5, 0.375, 0.5, 0.375, 0.5, 0.0, 0.0, 0.0, 0.0, 0.0, 0.0, 0.0, 0.0, 0.0, 0.0, 0.0, 0.0, 0.0, 0.0, 0.0, 0.0, 0.0, 0.0, 0.0, 0.0, 0.0, 0.0, 0.0, 0.0, 0.0, 0.0, 0.375, 0.5, 0.375, 0.75, 0.0, 0.0, 0.0, 0.0, 0.0, 0.0, 0.0, 0.0, 0.0, 0.0, 0.0, 0.0, 0.0, 0.0, 0.0, 0.0, 0.0, 0.0, 0.3965, 0.5, 0.6035, 0.5, 0.625, 0.5, 0.375, 0.5, 0.6035, 0.5, 0.3965, 0.5, 0.375, 0.5, 0.625, 0.5, 0.6035, 0.5, 0.6035, 0.5, 0.625, 0.5, 0.625, 0.5, 0.375, 0.5, 0.625, 0.5, 0.625, 0.5, 0.375, 0.5, 0.0, 0.0, 0.0, 0.0, 0.0, 0.0, 0.0, 0.0, 0.0, 0.0, 0.0, 0.0, 0.0, 0.0, 0.0, 0.0, 0.0, 0.0, 0.0, 0.0, 0.0, 0.0, 0.0, 0.0, 0.0, 0.0, 0.0, 0.0, 0.0, 0.0, 0.0, 0.0, 0.0, 0.0, 0.0, 0.0, 0.0, 0.0, 0.0, 0.0, 0.0, 0.0, 0.0, 0.0, 0.0, 0.0, 0.0, 0.0, 0.0, 0.0, 0.0, 0.0, 0.0, 0.0, 0.0, 0.0, 0.0, 0.0, 0.0, 0.0, 0.0, 0.0, 0.0, 0.0, 0.0, 0.0, 0.0, 0.0, 0.0, 0.0, 0.0, 0.0, 0.625, 0.5, 0.625, 0.5, 0.625, 0.5, 0.625, 0.5, 0.0, 0.0, 0.0, 0.0, 0.0, 0.0, 0.0, 0.0, 0.625, 0.5, 0.625, 0.5, 0.625, 0.5, 0.625, 0.5, 0.625, 0.5, 0.625, 0.5, 0.625, 0.5, 0.625, 0.5, 0.0, 0.0, 0.0, 0.0, 0.0, 0.0, 0.0, 0.0, 0.625, 0.5, 0.625, 0.5, 0.625, 0.5, 0.625, 0.5, 0.0, 0.0, 0.0, 0.0, 0.0, 0.0, 0.0, 0.0, 0.0, 0.0, 0.0, 0.0, 0.0, 0.0, 0.0, 0.0, 0.625, 0.5, 0.625, 0.5, 0.625, 0.5, 0.625, 0.5, 0.625, 0.5, 0.625, 0.5, 0.625, 0.5, 0.625, 0.5, 0.625, 0.5, 0.625, 0.5, 0.625, 0.5, 0.625, 0.5, 0.0, 0.0, 0.0, 0.0, 0.0, 0.0, 0.0, 0.0, 0.625, 0.5, 0.625, 0.5, 0.0, 0.0, 0.0, 0.0, 0.0, 0.0, 0.0, 0.0, 0.0, 0.0, 0.625, 0.5, 0.625, 0.5, 0.625, 0.5, 0.625, 0.5, 0.625, 0.5, 0.625, 0.5, 0.625, 0.5, 0.625, 0.5, 0.625, 0.0, 0.625, 0.0, 0.625, 0.0, 0.625, 0.0, 0.0, 0.0, 0.0, 0.0, 0.0, 0.0, 0.0, 0.0, 0.625, 0.5, 0.625, 0.5, 0.625, 0.5, 0.625, 0.5, 0.625, 0.5, 0.625, 0.5, 0.625, 0.5, 0.625, 0.5, 0.625, 0.5, 0.625, 0.5, 0.625, 0.5, 0.625, 0.5, 0.625, 0.5, 0.625, 0.5, 0.625, 0.5, 0.625, 0.5, 0.625, 0.5, 0.625, 0.5, 0.625, 0.5, 0.625, 0.5, 0.0, 0.0, 0.0, 0.0, 0.0, 0.0, 0.0, 0.0, 0.625, 0.5, 0.625, 0.5, 0.625, 0.5, 0.625, 0.5, 0.625, 0.5, 0.625, 0.5, 0.625, 0.5, 0.625, 0.5, 0.0, 0.0, 0.0, 0.0, 0.0, 0.0, 0.0, 0.0, 0.625, 0.5, 0.625, 0.5, 0.625, 0.5, 0.625, 0.5, 0.625, 0.5, 0.625, 0.5, 0.625, 0.5, 0.625, 0.5, 0.0, 0.0, 0.0, 0.0, 0.0, 0.0, 0.0, 0.0, 0.625, 0.5, 0.625, 0.5, 0.625, 0.5, 0.625, 0.5, 0.0, 0.0, 0.0, 0.0, 0.0, 0.0, 0.0, 0.0, 0.625, 0.5, 0.625, 0.5, 0.625, 0.5, 0.625, 0.5, 0.625, 0.5, 0.625, 0.5, 0.625, 0.5, 0.625, 0.5, 0.625, 0.25, 0.625, 0.0, 0.625, 0.0, 0.625, 0.25, 0.625, 0.5, 0.625, 0.5, 0.625, 0.5, 0.625, 0.5, 0.625, 0.5, 0.625, 0.5, 0.625, 0.5, 0.625, 0.5, 0.0, 0.0, 0.0, 0.0, 0.0, 0.0, 0.0, 0.0, 0.0, 0.0, 0.0, 0.0, 0.0, 0.0, 0.0, 0.0, 0.625, 0.5, 0.625, 0.5, 0.625, 0.5, 0.625, 0.5, 0.0, 0.0, 0.0, 0.0, 0.0, 0.0, 0.0, 0.0, 0.625, 0.5, 0.625, 0.5, 0.625, 0.5, 0.625, 0.5, 0.625, 0.5, 0.625, 0.5, 0.625, 0.5, 0.625, 0.5, 0.625, 0.5, 0.625, 0.5, 0.625, 0.5, 0.625, 0.5, 0.625, 0.5, 0.625, 0.5, 0.625, 0.5, 0.625, 0.5, 0.625, 0.5, 0.625, 0.5, 0.625, 0.5, 0.625, 0.5, 0.625, 0.5, 0.625, 0.5, 0.625, 0.5, 0.625, 0.5, 0.625, 0.5, 0.625, 0.5, 0.625, 0.5, 0.625, 0.5, 0.625, 0.5, 0.625, 0.5, 0.625, 0.5, 0.625, 0.5, 0.625, 0.25, 0.625, 0.0, 0.0, 0.0, 0.625, 0.5, 0.625, 0.5, 0.625, 0.5, 0.625, 0.5, 0.625, 0.5, 0.625, 0.5, 0.625, 0.5, 0.625, 0.5, 0.625, 0.5, 0.625, 0.5, 0.625, 0.5, 0.625, 0.5, 0.625, 0.5, 0.625, 0.5, 0.625, 0.5, 0.625, 0.5, 0.625, 0.5, 0.625, 0.5, 0.625, 0.5, 0.625, 0.5, 0.625, 0.5, 0.625, 0.5, 0.625, 0.5, 0.625, 0.5, 0.0, 0.0, 0.625, 0.0, 0.625, 0.0, 0.0, 0.0, 0.625, 0.5, 0.625, 0.5, 0.625, 0.5, 0.625, 0.5, 0.625, 0.5, 0.625, 0.5, 0.625, 0.5, 0.625, 0.5, 0.625, 0.5, 0.625, 0.5, 0.625, 0.5, 0.625, 0.5, 0.0, 0.0, 0.625, 0.0, 0.625, 0.0, 0.0, 0.0, 0.625, 0.5, 0.625, 0.5, 0.625, 0.5, 0.625, 0.5, 0.0, 0.0, 0.0, 0.0, 0.0, 0.0, 0.0, 0.0, 0.625, 0.0, 0.625, 0.0, 0.625, 0.0, 0.625, 0.0, 0.0, 0.0, 0.0, 0.0, 0.0, 0.0, 0.0, 0.0, 0.625, 0.0, 0.625, 0.0, 0.625, 0.0, 0.625, 0.0, 0.625, 0.0, 0.625, 0.0, 0.625, 0.0, 0.625, 0.0, 0.625, 0.5, 0.625, 0.5, 0.625, 0.5, 0.625, 0.5, 0.0, 0.0, 0.0, 0.0, 0.0, 0.0, 0.0, 0.0, 0.0, 0.0, 0.0, 0.0, 0.0, 0.0, 0.0, 0.0, 0.625, 0.0, 0.625, 0.0, 0.625, 0.0, 0.625, 0.0, 0.0, 0.0, 0.0, 0.0, 0.0, 0.0, 0.0, 0.0, 0.625, 0.5, 0.625, 0.5, 0.625, 0.5, 0.625, 0.5, 0.0, 0.0, 0.0, 0.0, 0.0, 0.0, 0.0, 0.0, 0.625, 0.0, 0.625, 0.0, 0.625, 0.0, 0.625, 0.0, 0.625, 0.0, 0.625, 0.0, 0.625, 0.0, 0.625, 0.0, 0.0, 0.0, 0.0, 0.0, 0.0, 0.0, 0.0, 0.0, 0.625, 0.5, 0.625, 0.5, 0.625, 0.5, 0.625, 0.5, 0.0, 0.0, 0.0, 0.0, 0.0, 0.0, 0.0, 0.0, 0.625, 0.0, 0.625, 0.0, 0.625, 0.0, 0.625, 0.0, 0.625, 0.5, 0.625, 0.5, 0.625, 0.5, 0.625, 0.5, 0.625, 0.0, 0.625, 0.0, 0.625, 0.0, 0.625, 0.0, 0.625, 0.5, 0.625, 0.5, 0.625, 0.5, 0.625, 0.5, 0.625, 0.5, 0.625, 0.5, 0.625, 0.5, 0.625, 0.5, 0.625, 0.0, 0.625, 0.0, 0.625, 0.0, 0.625, 0.0, 0.625, 0.0, 0.625, 0.0, 0.625, 0.0, 0.625, 0.0, 0.625, 0.5, 0.625, 0.5, 0.625, 0.5, 0.625, 0.5, 0.0, 0.0, 0.0, 0.0, 0.0, 0.0, 0.0, 0.0, 0.625, 0.0, 0.625, 0.0, 0.625, 0.0, 0.625, 0.0, 0.0, 0.0, 0.0, 0.0, 0.0, 0.0, 0.0, 0.0, 0.0, 0.0, 0.0, 0.0, 0.0, 0.0, 0.0, 0.0, 0.625, 0.5, 0.625, 0.5, 0.625, 0.5, 0.625, 0.5, 0.625, 0.5, 0.625, 0.5, 0.625, 0.5, 0.625, 0.5, 0.0, 0.0, 0.0, 0.0, 0.0, 0.0, 0.0, 0.0, 0.625, 0.0, 0.625, 0.0, 0.625, 0.0, 0.625, 0.0, 0.625, 0.5, 0.625, 0.5, 0.625, 0.5, 0.625, 0.5, 0.625, 0.5, 0.625, 0.5, 0.625, 0.5, 0.625, 0.5, 0.625, 0.5, 0.625, 0.5, 0.625, 0.5, 0.625, 0.5, 0.625, 0.5, 0.625, 0.5, 0.625, 0.5, 0.625, 0.5, 0.625, 0.5, 0.625, 0.5, 0.625, 0.5, 0.625, 0.5, 0.625, 0.5, 0.625, 0.5, 0.625, 0.5, 0.625, 0.5, 0.625, 0.5, 0.625, 0.5, 0.625, 0.5, 0.625, 0.5, 0.625, 0.5, 0.625, 0.5, 0.625, 0.5, 0.625, 0.5, 0.625, 0.5, 0.625, 0.5, 0.625, 0.5, 0.625, 0.5, 0.625, 0.5, 0.625, 0.5, 0.625, 0.5, 0.625, 0.5, 0.625, 0.5, 0.625, 0.5, 0.625, 0.5, 0.625, 0.5, 0.625, 0.5, 0.625, 0.5, 0.625, 0.5, 0.625, 0.5, 0.625, 0.5, 0.625, 0.5, 0.625, 0.5, 0.625, 0.5, 0.625, 0.5, 0.625, 0.5, 0.625, 0.5, 0.625, 0.5, 0.625, 0.5, 0.625, 0.5, 0.625, 0.5, 0.625, 0.5, 0.625, 0.5, 0.625, 0.5, 0.625, 0.5, 0.625, 0.5, 0.625, 0.5, 0.625, 0.5, 0.625, 0.5, 0.625, 0.5, 0.625, 0.5, 0.625, 0.5, 0.625, 0.5, 0.625, 0.5, 0.625, 0.5, 0.625, 0.5, 0.625, 0.5, 0.625, 0.5, 0.625, 0.5, 0.625, 0.5, 0.625, 0.5, 0.625, 0.5, 0.625, 0.5, 0.625, 0.5, 0.625, 0.5, 0.625, 0.5, 0.625, 0.5, 0.625, 0.5, 0.625, 0.5, 0.625, 0.5, 0.625, 0.5, 0.625, 0.5, 0.625, 0.5, 0.625, 0.5, 0.625, 0.5, 0.625, 0.5, 0.625, 0.5, 0.625, 0.5, 0.625, 0.5, 0.625, 0.5, 0.625, 0.5, 0.625, 0.5, 0.625, 0.5, 0.625, 0.5, 0.625, 0.5, 0.625, 0.5, 0.625, 0.5, 0.625, 0.5, 0.625, 0.5, 0.625, 0.5, 0.625, 0.5, 0.625, 0.5, 0.625, 0.5, 0.625, 0.5, 0.625, 0.5, 0.625, 0.5, 0.625, 0.5, 0.625, 0.5, 0.625, 0.5, 0.625, 0.5, 0.625, 0.5, 0.625, 0.5, 0.625, 0.5, 0.625, 0.5, 0.625, 0.5, 0.625, 0.5, 0.625, 0.5, 0.625, 0.5, 0.625, 0.5, 0.625, 0.5, nan, nan, nan, nan, nan, nan, nan, nan, 0.0, 0.0, 0.0, 0.0, 0.0, 0.0, 0.0, 0.0, 0.0, 0.0, 0.0, 0.0, 0.0, 0.0, 0.0, 0.0, 0.375, 0.5, 0.625, 0.5, 0.625, 0.5, 0.375, 0.5, 0.375, 0.5, 0.375, 0.5, 0.375, 0.5, 0.375, 0.5, 0.375, 0.5, 0.375, 0.5, 0.375, 0.5, 0.375, 0.5, 0.625, 0.5, 0.625, 0.5, 0.625, 0.5, 0.625, 0.5, 0.625, 0.5, 0.625, 0.5, 0.625, 0.5, 0.625, 0.5, 0.625, 0.5, 0.625, 0.5, 0.625, 0.5, 0.625, 0.5, 0.375, 0.5, 0.375, 0.5, 0.375, 0.5, 0.375, 0.5, 0.375, 0.5, 0.625, 0.5, 0.625, 0.5, 0.375, 0.5, 0.625, 0.5, 0.375, 0.5, 0.375, 0.5, 0.625, 0.5, 0.625, 0.5, 0.625, 0.5, 0.625, 0.5, 0.625, 0.5, 0.375, 0.5, 0.375, 0.5, 0.375, 0.5, 0.375, 0.5, 0.375, 0.5, 0.375, 0.5, 0.375, 0.5, 0.375, 0.5, 0.625, 0.5, 0.625, 0.5, 0.625, 0.5, 0.625, 0.5, 0.625, 0.5, 0.625, 0.5, 0.625, 0.5, 0.625, 0.5, 0.375, 0.5, 0.375, 0.5, 0.375, 0.5, 0.375, 0.5, 0.5741, 0.5, 0.5741, 0.5, 0.625, 0.5, 0.625, 0.5, 0.4259, 0.5, 0.5741, 0.5, 0.5741, 0.5, 0.4259, 0.5, 0.375, 0.5, 0.375, 0.5, 0.375, 0.5, 0.375, 0.5, 0.625, 0.5, 0.625, 0.5, 0.625, 0.5, 0.625, 0.5, 0.375, 0.5, 0.375, 0.5, 0.375, 0.5, 0.375, 0.5, 0.625, 0.5, 0.625, 0.5, 0.625, 0.5, 0.625, 0.5, 0.625, 0.5, 0.625, 0.5, 0.625, 0.5, 0.625, 0.5, 0.375, 0.5, 0.375, 0.5, 0.375, 0.5, 0.375, 0.5, 0.4248, 0.5, 0.4248, 0.5, 0.375, 0.5, 0.375, 0.5, 0.5752, 0.5, 0.5752, 0.5, 0.5752, 0.5, 0.5752, 0.5, 0.625, 0.5, 0.375, 0.5, 0.375, 0.5, 0.625, 0.5, 0.375, 0.5, 0.625, 0.5, 0.625, 0.5, 0.375, 0.5, 0.375, 0.5, 0.375, 0.5, 0.375, 0.5, 0.375, 0.5, 0.625, 0.5, 0.625, 0.5, 0.625, 0.5, 0.625, 0.5, 0.625, 0.5, 0.625, 0.5, 0.625, 0.5, 0.625, 0.5, 0.375, 0.5, 0.375, 0.5, 0.375, 0.5, 0.375, 0.5, 0.375, 0.5, 0.375, 0.5, 0.375, 0.5, 0.375, 0.5, 0.625, 0.5, 0.625, 0.5, 0.625, 0.5, 0.625, 0.5, 0.375, 0.5, 0.375, 0.5, 0.375, 0.5, 0.375, 0.5, 0.375, 0.5, 0.375, 0.5, 0.375, 0.5, 0.375, 0.5, 0.625, 0.5, 0.625, 0.5, 0.625, 0.5, 0.625, 0.5, 0.625, 0.5, 0.625, 0.5, 0.625, 0.5, 0.625, 0.5, 0.625, 0.5, 0.625, 0.5, 0.625, 0.5, 0.625, 0.5, 0.0, 0.0, 0.0, 0.0, 0.0, 0.0, 0.0, 0.0, 0.375, 0.5, 0.375, 0.5, 0.375, 0.5, 0.375, 0.5, 0.375, 0.5, 0.375, 0.5, 0.375, 0.5, 0.375, 0.5, 0.625, 0.5, 0.625, 0.5, 0.625, 0.5, 0.625, 0.5, 0.375, 0.5, 0.375, 0.5, 0.375, 0.5, 0.375, 0.5, 0.375, 0.5, 0.375, 0.5, 0.375, 0.5, 0.375, 0.5, 0.625, 0.5, 0.625, 0.5, 0.625, 0.5, 0.625, 0.5, 0.625, 0.5, 0.625, 0.5, 0.625, 0.5, 0.625, 0.5, 0.375, 0.5, 0.375, 0.5, 0.375, 0.5, 0.375, 0.5, 0.375, 0.5, 0.375, 0.5, 0.375, 0.5, 0.375, 0.5, 0.375, 0.5, 0.375, 0.5, 0.375, 0.5, 0.375, 0.5, 0.375, 0.5, 0.375, 0.5, 0.375, 0.5, 0.375, 0.5, 0.375, 0.5, 0.375, 0.5, 0.375, 0.5, 0.375, 0.5, 0.375, 0.5, 0.375, 0.5, 0.375, 0.5, 0.375, 0.5, 0.625, 0.5, 0.625, 0.5, 0.625, 0.5, 0.625, 0.5, 0.625, 0.5, 0.625, 0.5, 0.625, 0.5, 0.625, 0.5, 0.625, 0.5, 0.625, 0.5, 0.625, 0.5, 0.625, 0.5, 0.625, 0.5, 0.625, 0.5, 0.625, 0.5, 0.625, 0.5, 0.625, 0.5, 0.625, 0.5, 0.625, 0.5, 0.625, 0.5, 0.625, 0.5, 0.375, 0.5, 0.375, 0.5, 0.625, 0.5, 0.375, 0.5, 0.625, 0.5, 0.625, 0.5, 0.375, 0.5, 0.375, 0.5, 0.375, 0.5, 0.375, 0.5, 0.375, 0.5, 0.4259, 0.5, 0.5741, 0.5, 0.5741, 0.5, 0.4259, 0.5, 0.625, 0.5, 0.625, 0.5, 0.625, 0.5, 0.625, 0.5, 0.5741, 0.5, 0.4259, 0.5, 0.4259, 0.5, 0.5741, 0.5, 0.4248, 0.5, 0.4248, 0.5, 0.4248, 0.5, 0.4248, 0.5, 0.5752, 0.5, 0.5752, 0.5, 0.5752, 0.5, 0.5752, 0.5, 0.375, 0.5, 0.375, 0.5, 0.375, 0.5, 0.375, 0.5, 0.625, 0.5, 0.375, 0.5, 0.375, 0.5, 0.625, 0.5, 0.625, 0.5, 0.375, 0.5, 0.375, 0.5, 0.625, 0.5, 0.375, 0.5, 0.375, 0.5, 0.375, 0.5, 0.375, 0.5, 0.0, 0.0, 0.0, 0.0, 0.0, 0.0, 0.0, 0.0, 0.625, 0.5, 0.625, 0.5, 0.625, 0.5, 0.625, 0.5, 0.625, 0.5, 0.625, 0.5, 0.625, 0.5, 0.625, 0.5, 0.0, 0.0, 0.0, 0.0, 0.0, 0.0, 0.0, 0.0, 0.0, 0.0, 0.0, 0.0, 0.0, 0.0, 0.0, 0.0, 0.375, 0.5, 0.375, 0.5, 0.375, 0.5, 0.375, 0.5, 0.41, 0.5, 0.41, 0.5, 0.375, 0.5, 0.375, 0.5, 0.41, 0.5, 0.59, 0.5, 0.625, 0.5, 0.375, 0.5, 0.625, 0.5, 0.625, 0.5, 0.625, 0.5, 0.625, 0.5, 0.375, 0.5, 0.625, 0.5, 0.625, 0.5, 0.375, 0.5, 0.0, 0.0, 0.0, 0.0, 0.0, 0.0, 0.0, 0.0, 0.0, 0.0, 0.0, 0.0, 0.0, 0.0, 0.0, 0.0, 0.375, 0.5, 0.375, 0.5, 0.375, 0.5, 0.375, 0.5, 0.0, 0.0, 0.0, 0.0, 0.0, 0.0, 0.0, 0.0, 0.625, 0.5, 0.625, 0.5, 0.625, 0.5, 0.625, 0.5, 0.625, 0.5, 0.625, 0.5, 0.625, 0.5, 0.625, 0.5, 0.375, 0.5, 0.625, 0.5, 0.625, 0.5, 0.375, 0.5, 0.625, 0.5, 0.625, 0.5, 0.625, 0.5, 0.625, 0.5, 0.0, 0.0, 0.0, 0.0, 0.0, 0.0, 0.0, 0.0, 0.375, 0.5, 0.625, 0.5, 0.625, 0.5, 0.375, 0.5, 0.625, 0.5, 0.625, 0.5, 0.625, 0.5, 0.625, 0.5, 0.375, 0.5, 0.375, 0.5, 0.375, 0.5, 0.375, 0.5, 0.0, 0.0, 0.0, 0.0, 0.0, 0.0, 0.0, 0.0, 0.625, 0.5, 0.375, 0.5, 0.375, 0.5, 0.625, 0.5, 0.625, 0.5, 0.375, 0.5, 0.375, 0.5, 0.625, 0.5, 0.5855, 0.5, 0.5855, 0.5, 0.625, 0.5, 0.625, 0.5, 0.4145, 0.5, 0.5855, 0.5, 0.625, 0.5, 0.375, 0.5, 0.4145, 0.5, 0.4145, 0.5, 0.375, 0.5, 0.375, 0.5, 0.5855, 0.5, 0.4145, 0.5, 0.375, 0.5, 0.625, 0.5, 0.625, 0.5, 0.375, 0.5, 0.375, 0.5, 0.625, 0.5, 0.625, 0.5, 0.625, 0.5, 0.625, 0.5, 0.625, 0.5, 0.0, 0.0, 0.0, 0.0, 0.0, 0.0, 0.0, 0.0, 0.375, 0.5, 0.375, 0.5, 0.375, 0.5, 0.375, 0.5, 0.375, 0.5, 0.375, 0.5, 0.375, 0.5, 0.375, 0.5, 0.5855, 0.5, 0.4145, 0.5, 0.4145, 0.5, 0.5855, 0.5, 0.0, 0.0, 0.0, 0.0, 0.0, 0.0, 0.0, 0.0, 0.0, 0.0, 0.0, 0.0, 0.0, 0.0, 0.0, 0.0, 0.0, 0.0, 0.0, 0.0, 0.0, 0.0, 0.0, 0.0, 0.5855, 0.5, 0.5855, 0.5, 0.5855, 0.5, 0.5855, 0.5, 0.0, 0.0, 0.0, 0.0, 0.0, 0.0, 0.0, 0.0, 0.0, 0.0, 0.0, 0.0, 0.0, 0.0, 0.0, 0.0, 0.4145, 0.5, 0.5855, 0.5, 0.5855, 0.5, 0.4145, 0.5, 0.0, 0.0, 0.0, 0.0, 0.0, 0.0, 0.0, 0.0, 0.0, 0.0, 0.0, 0.0, 0.0, 0.0, 0.0, 0.0, 0.5855, 0.5, 0.5855, 0.5, 0.5855, 0.5, 0.5855, 0.5, 0.0, 0.0, 0.0, 0.0, 0.0, 0.0, 0.0, 0.0, 0.0, 0.0, 0.0, 0.0, 0.0, 0.0, 0.0, 0.0, 0.0, 0.0, 0.0, 0.0, 0.0, 0.0, 0.0, 0.0, 0.0, 0.0, 0.0, 0.0, 0.0, 0.0, 0.0, 0.0, 0.4145, 0.5, 0.4145, 0.5, 0.4145, 0.5, 0.4145, 0.5, 0.0, 0.0, 0.0, 0.0, 0.0, 0.0, 0.0, 0.0, 0.0, 0.0, 0.0, 0.0, 0.0, 0.0, 0.0, 0.0, 0.0, 0.0, 0.0, 0.0, 0.0, 0.0, 0.0, 0.0, 0.4145, 0.5, 0.4145, 0.5, 0.4145, 0.5, 0.4145, 0.5, 0.0, 0.0, 0.0, 0.0, 0.0, 0.0, 0.0, 0.0, 0.0, 0.0, 0.0, 0.0, 0.0, 0.0, 0.0, 0.0, 0.0, 0.0, 0.0, 0.0, 0.0, 0.0, 0.0, 0.0, 0.0, 0.0, 0.0, 0.0, 0.0, 0.0, 0.0, 0.0, 0.0, 0.0, 0.0, 0.0, 0.0, 0.0, 0.0, 0.0, 0.0, 0.0, 0.0, 0.0, 0.0, 0.0, 0.0, 0.0, 0.5855, 0.5, 0.5855, 0.5, 0.5855, 0.5, 0.5855, 0.5, 0.0, 0.0, 0.0, 0.0, 0.0, 0.0, 0.0, 0.0, 0.0, 0.0, 0.0, 0.0, 0.0, 0.0, 0.0, 0.0, 0.0, 0.0, 0.0, 0.0, 0.0, 0.0, 0.0, 0.0, 0.0, 0.0, 0.0, 0.0, 0.0, 0.0, 0.0, 0.0, 0.0, 0.0, 0.0, 0.0, 0.0, 0.0, 0.0, 0.0, 0.4145, 0.5, 0.4145, 0.5, 0.4145, 0.5, 0.4145, 0.5, 0.0, 0.0, 0.0, 0.0, 0.0, 0.0, 0.0, 0.0, 0.0, 0.0, 0.0, 0.0, 0.0, 0.0, 0.0, 0.0, 0.0, 0.0, 0.0, 0.0, 0.0, 0.0, 0.0, 0.0, 0.0, 0.0, 0.0, 0.0, 0.0, 0.0, 0.0, 0.0, 0.625, 0.5, 0.625, 0.5, 0.625, 0.5, 0.625, 0.5, 0.625, 0.5, 0.625, 0.5, 0.625, 0.5, 0.625, 0.5, 0.625, 0.5, 0.625, 0.5, 0.625, 0.5, 0.625, 0.5, 0.625, 0.5, 0.625, 0.5, 0.625, 0.5, 0.625, 0.5, 0.625, 0.5, 0.375, 0.5, 0.375, 0.5, 0.625, 0.5, 0.625, 0.5, 0.375, 0.5, 0.375, 0.5, 0.625, 0.5, 0.625, 0.5, 0.625, 0.5, 0.625, 0.5, 0.625, 0.5, 0.375, 0.5, 0.375, 0.5, 0.375, 0.5, 0.375, 0.5, 0.375, 0.5, 0.625, 0.5, 0.625, 0.5, 0.375, 0.5, 0.375, 0.5, 0.375, 0.5, 0.375, 0.5, 0.375, 0.5, 0.375, 0.5, 0.625, 0.5, 0.625, 0.5, 0.375, 0.5, 0.625, 0.5, 0.375, 0.5, 0.375, 0.5, 0.625, 0.5, 0.625, 0.5, 0.625, 0.5, 0.625, 0.5, 0.625, 0.5, 0.625, 0.5, 0.625, 0.5, 0.625, 0.5, 0.625, 0.5, 0.625, 0.5, 0.625, 0.5, 0.625, 0.5, 0.625, 0.5, 0.625, 0.5, 0.625, 0.5, 0.625, 0.5, 0.625, 0.5, 0.0, 0.0, 0.0, 0.0, 0.0, 0.0, 0.0, 0.0, 0.41, 0.5, 0.41, 0.5, 0.41, 0.5, 0.41, 0.5, 0.0, 0.0, 0.0, 0.0, 0.0, 0.0, 0.0, 0.0, 0.0, 0.0, 0.0, 0.0, 0.0, 0.0, 0.0, 0.0, 0.0, 0.0, 0.0, 0.0, 0.0, 0.0, 0.0, 0.0, 0.0, 0.0, 0.0, 0.0, 0.0, 0.0, 0.0, 0.0, 0.0, 0.0, 0.0, 0.0, 0.0, 0.0, 0.0, 0.0, nan, nan, nan, nan, nan, nan, nan, nan, 0.0, 0.0, 0.0, 0.0, 0.0, 0.0, 0.0, 0.0, 0.375, 0.5, 0.375, 0.5, 0.375, 0.5, 0.375, 0.5, 0.0, 0.0, 0.0, 0.0, 0.0, 0.0, 0.0, 0.0, 0.0, 0.0, 0.0, 0.0, 0.0, 0.0, 0.0, 0.0, 0.4391, 0.5, 0.5609, 0.5, 0.625, 0.5, 0.375, 0.5, 0.5609, 0.5, 0.4391, 0.5, 0.375, 0.5, 0.625, 0.5, 0.4391, 0.5, 0.4391, 0.5, 0.375, 0.5, 0.375, 0.5, 0.5609, 0.5, 0.5609, 0.5, 0.625, 0.5, 0.625, 0.5, 0.0, 0.0, 0.0, 0.0, 0.0, 0.0, 0.0, 0.0, 0.0, 0.0, 0.0, 0.0, 0.0, 0.0, 0.0, 0.0, 0.0, 0.0, 0.0, 0.0, 0.0, 0.0, 0.0, 0.0, 0.375, 0.5, 0.375, 0.5, 0.375, 0.5, 0.375, 0.5, 0.375, 0.5, 0.625, 0.5, 0.625, 0.5, 0.375, 0.5, 0.375, 0.5, 0.625, 0.5, 0.625, 0.5, 0.375, 0.5, 0.375, 0.5, 0.375, 0.5, 0.375, 0.5, 0.375, 0.5, 0.625, 0.5, 0.375, 0.5, 0.375, 0.5, 0.625, 0.5, 0.0, 0.0, 0.0, 0.0, 0.0, 0.0, 0.0, 0.0, 0.0, 0.0, 0.0, 0.0, 0.0, 0.0, 0.0, 0.0, nan, nan, nan, nan, nan, nan, nan, nan, 0.625, 0.5, 0.625, 0.5, 0.625, 0.5, 0.625, 0.5, nan, nan, nan, nan, nan, nan, nan, nan, 0.375, 0.5, 0.375, 0.5, 0.375, 0.5, 0.375, 0.5, 0.375, 0.5, 0.625, 0.5, 0.625, 0.5, 0.375, 0.5, nan, nan, nan, nan, nan, nan, nan, nan, 0.375, 0.5, 0.375, 0.5, 0.375, 0.5, 0.375, 0.5, 0.375, 0.5, 0.375, 0.5, 0.375, 0.5, 0.375, 0.5, 0.375, 0.5, 0.375, 0.5, 0.375, 0.5, 0.375, 0.5, 0.375, 0.5, 0.375, 0.5, 0.375, 0.5, 0.375, 0.5, 0.4259, 0.5, 0.5741, 0.5, 0.625, 0.5, 0.375, 0.5, 0.5741, 0.5, 0.4259, 0.5, 0.4259, 0.5, 0.5741, 0.5, 0.4259, 0.5, 0.4259, 0.5, 0.4259, 0.5, 0.4259, 0.5, 0.5741, 0.5, 0.5741, 0.5, 0.5741, 0.5, 0.5741, 0.5, 0.4259, 0.5, 0.4259, 0.5, 0.375, 0.5, 0.375, 0.5, 0.5741, 0.5, 0.4259, 0.5, 0.375, 0.5, 0.625, 0.5, 0.4259, 0.5, 0.4259, 0.5, 0.4259, 0.5, 0.4259, 0.5, 0.5741, 0.5, 0.5741, 0.5, 0.5741, 0.5, 0.5741, 0.5, 0.625, 0.5, 0.375, 0.5, 0.375, 0.5, 0.625, 0.5, 0.375, 0.5, 0.375, 0.5, 0.375, 0.5, 0.375, 0.5, 0.375, 0.5, 0.625, 0.5, 0.625, 0.5, 0.375, 0.5, 0.625, 0.5, 0.625, 0.5, 0.625, 0.5, 0.625, 0.5, 0.375, 0.5, 0.375, 0.5, 0.375, 0.5, 0.375, 0.5, 0.375, 0.5, 0.625, 0.5, 0.625, 0.5, 0.375, 0.5, 0.625, 0.5, 0.375, 0.5, 0.375, 0.5, 0.625, 0.5, 0.375, 0.5, 0.625, 0.5, 0.625, 0.5, 0.375, 0.5, 0.625, 0.5, 0.375, 0.5, 0.375, 0.5, 0.625, 0.5, 0.625, 0.5, 0.625, 0.5, 0.625, 0.5, 0.625, 0.5, 0.625, 0.5, 0.625, 0.5, 0.625, 0.5, 0.625, 0.5, 0.625, 0.5, 0.625, 0.5, 0.625, 0.5, 0.625, 0.5, 0.625, 0.5, 0.625, 0.5, 0.625, 0.5, 0.625, 0.5, 0.625, 0.5, 0.625, 0.5, 0.625, 0.5, 0.625, 0.5, 0.375, 0.5, 0.375, 0.5, 0.375, 0.5, 0.375, 0.5, 0.375, 0.5, 0.375, 0.5, 0.375, 0.5, 0.375, 0.5, 0.375, 0.5, 0.375, 0.5, 0.375, 0.5, 0.375, 0.5, 0.375, 0.5, 0.375, 0.5, 0.375, 0.5, 0.375, 0.5, 0.5752, 0.5, 0.4248, 0.5, 0.375, 0.5, 0.625, 0.5, 0.4248, 0.5, 0.4248, 0.5, 0.4248, 0.5, 0.4248, 0.5, 0.5752, 0.5, 0.4248, 0.5, 0.4248, 0.5, 0.5752, 0.5, 0.4248, 0.5, 0.5752, 0.5, 0.5752, 0.5, 0.4248, 0.5, 0.5752, 0.5, 0.5752, 0.5, 0.625, 0.5, 0.625, 0.5, 0.4248, 0.5, 0.5752, 0.5, 0.625, 0.5, 0.375, 0.5, 0.625, 0.5, 0.625, 0.5, 0.625, 0.5, 0.625, 0.5, 0.4248, 0.5, 0.5752, 0.5, 0.5752, 0.5, 0.4248, 0.5, 0.5752, 0.5, 0.4248, 0.5, 0.4248, 0.5, 0.5752, 0.5, 0.625, 0.5, 0.625, 0.5, 0.625, 0.5, 0.625, 0.5, 0.375, 0.5, 0.625, 0.5, 0.625, 0.5, 0.375, 0.5, 0.375, 0.5, 0.375, 0.5, 0.375, 0.5, 0.375, 0.5, 0.625, 0.5, 0.375, 0.5, 0.375, 0.5, 0.625, 0.5, 0.375, 0.5, 0.625, 0.5, 0.625, 0.5, 0.375, 0.5, 0.625, 0.5, 0.375, 0.5, 0.375, 0.5, 0.625, 0.5, 0.625, 0.5, 0.625, 0.5, 0.625, 0.5, 0.625, 0.5, 0.375, 0.5, 0.375, 0.5, 0.375, 0.5, 0.375, 0.5, 0.375, 0.5, 0.625, 0.5, 0.625, 0.5, 0.375, 0.5, 0.625, 0.5, 0.625, 0.5, 0.625, 0.5, 0.625, 0.5, 0.625, 0.5, 0.625, 0.5, 0.625, 0.5, 0.625, 0.5, 0.625, 0.5, 0.625, 0.5, 0.625, 0.5, 0.625, 0.5, 0.625, 0.5, 0.625, 0.5, 0.625, 0.5, 0.625, 0.5, 0.375, 0.5, 0.375, 0.5, 0.375, 0.5, 0.375, 0.5, 0.375, 0.5, 0.375, 0.5, 0.375, 0.5, 0.375, 0.5, 0.375, 0.5, 0.375, 0.5, 0.375, 0.5, 0.375, 0.5, 0.375, 0.5, 0.375, 0.5, 0.375, 0.5, 0.375, 0.5, 0.625, 0.5, 0.625, 0.5, 0.625, 0.5, 0.625, 0.5, 0.625, 0.5, 0.625, 0.5, 0.625, 0.5, 0.625, 0.5, 0.0, 0.0, 0.0, 0.0, 0.0, 0.0, 0.0, 0.0, 0.625, 0.5, 0.625, 0.5, 0.625, 0.5, 0.625, 0.5, 0.625, 0.5, 0.625, 0.5, 0.625, 0.5, 0.625, 0.5, 0.625, 0.5, 0.625, 0.5, 0.625, 0.5, 0.625, 0.5, 0.625, 0.5, 0.625, 0.5, 0.625, 0.5, 0.625, 0.5, 0.625, 0.5, 0.625, 0.5, 0.625, 0.5, 0.625, 0.5])
me_cube.materials.append(mat_material)
me_cube.use_remesh_preserve_volume = False
me_cube.use_remesh_preserve_attributes = False
me_cube.use_mirror_vertex_groups = False
me_cube.update()

# ---- objects
ob_cube = bpy.data.objects.new('Cube', me_cube)

# ---- transforms, parenting, visibility, modifiers, constraints
ob_cube.location = (0.0, 0.0, 0.0)
ob_cube.lock_rotations_4d = False
ob_cube.empty_display_type = 'ARROWS'
ob_cube.lineart.crease_threshold = 0.0

# ---- collection membership
col_murs.objects.link(ob_cube)

# ---- scene / render settings (as saved in the file)
scene.frame_start = 1; scene.frame_end = 250; scene.frame_set(1)
scene.render.engine = 'BLENDER_EEVEE_NEXT'
scene.cycles.use_denoising = False
scene.cycles.samples = 128
scene.cycles.sampling_pattern = 'TABULATED_SOBOL'
scene.cycles.use_adaptive_sampling = False
scene.cycles.use_light_tree = False
scene.view_settings.view_transform = 'Filmic'
bpy.context.view_layer.update()

# ---- added for rendering (the .blend has no active camera and no usable light): camera, sun
cam_auto = bpy.data.cameras.new('AutoCamera')
cam_auto.lens = 50.0
cam_auto.sensor_width = 36.0
cam_auto.clip_end = 1000.0
ob_auto_camera = bpy.data.objects.new('AutoCamera', cam_auto)
scene.collection.objects.link(ob_auto_camera)
ob_auto_camera.location = (20.1834, -21.8972, 21.3288)
ob_auto_camera.rotation_euler = (1.09748, -7.21219e-08, 0.694738)
scene.camera = ob_auto_camera
light_auto_sun = bpy.data.lights.new('AutoSun', 'SUN')
light_auto_sun.energy = 3.0
light_auto_sun.angle = 0.0523599
ob_auto_sun = bpy.data.objects.new('AutoSun', light_auto_sun)
scene.collection.objects.link(ob_auto_sun)
ob_auto_sun.rotation_euler = (0.872665, 0.174533, 0.523599)
bpy.context.view_layer.update()
